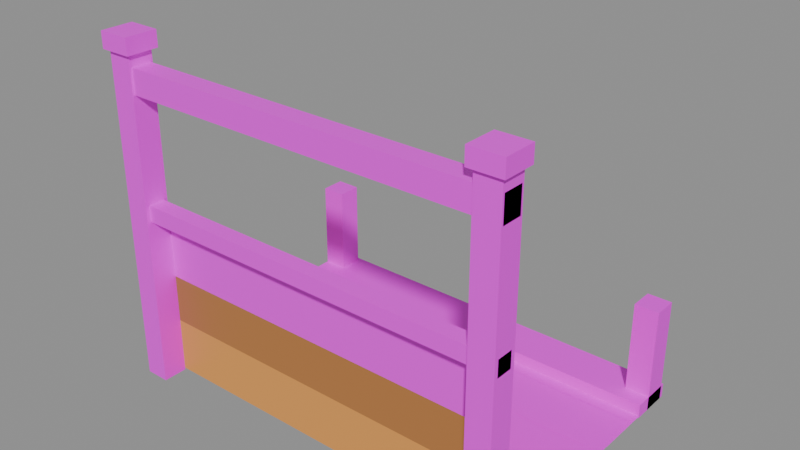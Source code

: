 # Source: building.stair_down.4.blend  (saved by Blender 5.3.31; exported with 4.5.12 LTS)
import bpy
from mathutils import Matrix  # noqa: F401  (used for matrix-valued properties, if any)

bpy.ops.wm.read_factory_settings(use_empty=True)
scene = bpy.context.scene
scene.name = 'Scene'

# ---- images (referenced by path relative to the original .blend; pixels are not part of the script)
import os
ASSET_DIR = os.environ.get("B2B_ASSET_DIR", "")  # directory of the original .blend (textures are referenced by path, not embedded)
HERE = os.path.dirname(os.path.abspath(__file__))  # packed textures are extracted next to this script under _unpacked/

def load_image(name, relpath, width, height, colorspace="sRGB"):
    """Load a texture the original file referenced (path relative to the .blend, or extracted next to this script)."""
    p = next((c for c in (os.path.join(HERE, relpath), os.path.join(ASSET_DIR, relpath)) if relpath and os.path.exists(c)), "")
    if p:
        img = bpy.data.images.load(p, check_existing=True)
        img.name = name
    else:  # same state as the original file: an image datablock whose file is absent (Cycles renders it pink)
        img = bpy.data.images.new(name, width, height)
        img.source = "FILE"
        img.filepath = "//" + (relpath or name)
    img.colorspace_settings.name = colorspace
    return img
img_palette_png = load_image('palette.png', 'palette.png', 1024, 1024, 'sRGB')

# ---- materials (node trees are filled in below, after node groups)
mat_palette = bpy.data.materials.new('palette')
mat_glow = bpy.data.materials.new('glow')
mat_glow_edge = bpy.data.materials.new('glow_edge')

# ---- material node trees
mat_palette.use_nodes = True; mat_palette.node_tree.nodes.clear()
_N = mat_palette.node_tree.nodes; _L = mat_palette.node_tree.links
n0 = _N.new('ShaderNodeBsdfPrincipled'); n0.name = 'Principled BSDF'; n0.location = (-200, 100)
n0.inputs[10].default_value = 0.005
n1 = _N.new('ShaderNodeOutputMaterial'); n1.name = 'Material Output'; n1.location = (200, 100)
n2 = _N.new('ShaderNodeTexImage'); n2.name = 'Image Texture'; n2.location = (0, 0)
n2.image = img_palette_png
n2.interpolation = 'Closest'
_L.new(n0.outputs[0], n1.inputs[0])
_L.new(n2.outputs[0], n0.inputs[0])
n1.is_active_output = True
mat_glow.use_nodes = True; mat_glow.node_tree.nodes.clear()
_N = mat_glow.node_tree.nodes; _L = mat_glow.node_tree.links
n0 = _N.new('ShaderNodeBsdfPrincipled'); n0.name = 'Principled BSDF'; n0.location = (-200, 100)
n0.inputs[0].default_value = (0.22, 0.09, 0.02, 1.0)
n0.inputs[10].default_value = 0.005
n0.inputs[27].default_value = (1.0, 0.42, 0.09, 1.0)
n0.inputs[28].default_value = 0.5
n1 = _N.new('ShaderNodeOutputMaterial'); n1.name = 'Material Output'; n1.location = (200, 100)
_L.new(n0.outputs[0], n1.inputs[0])
n1.is_active_output = True
mat_glow_edge.use_nodes = True; mat_glow_edge.node_tree.nodes.clear()
_N = mat_glow_edge.node_tree.nodes; _L = mat_glow_edge.node_tree.links
n0 = _N.new('ShaderNodeBsdfPrincipled'); n0.name = 'Principled BSDF'; n0.location = (-200, 100)
n0.inputs[0].default_value = (0.1, 0.045, 0.015, 1.0)
n0.inputs[10].default_value = 0.005
n0.inputs[27].default_value = (0.62, 0.24, 0.06, 1.0)
n0.inputs[28].default_value = 0.5
n1 = _N.new('ShaderNodeOutputMaterial'); n1.name = 'Material Output'; n1.location = (200, 100)
_L.new(n0.outputs[0], n1.inputs[0])
n1.is_active_output = True

# ---- meshes
me_stair_down = bpy.data.meshes.new('stair_down')
me_stair_down.from_pydata([(-0.5, 0.36, 0.0), (0.5, 0.36, 0.0), (0.5, 0.47, 0.0), (-0.5, 0.47, 0.0), (-0.5, 0.36, 0.035), (0.5, 0.36, 0.035), (0.5, 0.47, 0.035), (-0.5, 0.47, 0.035), (-0.5, 0.22, 0.004), (0.5, 0.22, 0.004), (0.5, 0.36, 0.004), (-0.5, 0.36, 0.004), (-0.5, 0.33, 0.005), (0.5, 0.33, 0.005), (0.5, 0.36, 0.005), (-0.5, 0.36, 0.005), (-0.5, 0.08, 0.005), (0.5, 0.08, 0.005), (0.5, 0.22, 0.005), (-0.5, 0.22, 0.005), (-0.5, 0.19, 0.006), (0.5, 0.19, 0.006), (0.5, 0.22, 0.006), (-0.5, 0.22, 0.006), (-0.5, -0.06, 0.006), (0.5, -0.06, 0.006), (0.5, 0.08, 0.006), (-0.5, 0.08, 0.006), (-0.5, 0.05, 0.007), (0.5, 0.05, 0.007), (0.5, 0.08, 0.007), (-0.5, 0.08, 0.007), (-0.5, -0.115, 0.007), (0.5, -0.115, 0.007), (0.5, -0.06, 0.007), (-0.5, -0.06, 0.007), (-0.5, -0.17, 0.007), (0.5, -0.17, 0.007), (0.5, -0.115, 0.007), (-0.5, -0.115, 0.007), (-0.47, -0.17, 0.005), (0.47, -0.17, 0.005), (0.47, -0.17, 0.14), (-0.47, -0.17, 0.14), (-0.47, -0.17, 0.14), (0.47, -0.17, 0.14), (0.47, -0.17, 0.26), (-0.47, -0.17, 0.26), (-0.47, -0.17, 0.26), (0.47, -0.17, 0.26), (0.47, -0.17, 0.42), (-0.47, -0.17, 0.42), (-0.5, -0.23, 0.0), (-0.44, -0.23, 0.0), (-0.44, -0.17, 0.0), (-0.5, -0.17, 0.0), (-0.5, -0.23, 0.81), (-0.44, -0.23, 0.81), (-0.44, -0.17, 0.81), (-0.5, -0.17, 0.81), (-0.51, -0.24, 0.81), (-0.43, -0.24, 0.81), (-0.43, -0.16, 0.81), (-0.51, -0.16, 0.81), (-0.51, -0.24, 0.85), (-0.43, -0.24, 0.85), (-0.43, -0.16, 0.85), (-0.51, -0.16, 0.85), (-0.5, 0.4, 0.0), (-0.44, 0.4, 0.0), (-0.44, 0.46, 0.0), (-0.5, 0.46, 0.0), (-0.5, 0.4, 0.26), (-0.44, 0.4, 0.26), (-0.44, 0.46, 0.26), (-0.5, 0.46, 0.26), (0.44, -0.23, 0.0), (0.5, -0.23, 0.0), (0.5, -0.17, 0.0), (0.44, -0.17, 0.0), (0.44, -0.23, 0.81), (0.5, -0.23, 0.81), (0.5, -0.17, 0.81), (0.44, -0.17, 0.81), (0.43, -0.24, 0.81), (0.51, -0.24, 0.81), (0.51, -0.16, 0.81), (0.43, -0.16, 0.81), (0.43, -0.24, 0.85), (0.51, -0.24, 0.85), (0.51, -0.16, 0.85), (0.43, -0.16, 0.85), (0.44, 0.4, 0.0), (0.5, 0.4, 0.0), (0.5, 0.46, 0.0), (0.44, 0.46, 0.0), (0.44, 0.4, 0.26), (0.5, 0.4, 0.26), (0.5, 0.46, 0.26), (0.44, 0.46, 0.26), (-0.5, -0.225, 0.72), (0.5, -0.225, 0.72), (0.5, -0.175, 0.72), (-0.5, -0.175, 0.72), (-0.5, -0.225, 0.78), (0.5, -0.225, 0.78), (0.5, -0.175, 0.78), (-0.5, -0.175, 0.78), (-0.5, -0.22, 0.42), (0.5, -0.22, 0.42), (0.5, -0.18, 0.42), (-0.5, -0.18, 0.42), (-0.5, -0.22, 0.46), (0.5, -0.22, 0.46), (0.5, -0.18, 0.46), (-0.5, -0.18, 0.46)], [], [(0, 3, 2, 1), (4, 5, 6, 7), (0, 1, 5, 4), (1, 2, 6, 5), (2, 3, 7, 6), (3, 0, 4, 7), (8, 9, 10, 11), (12, 13, 14, 15), (16, 17, 18, 19), (20, 21, 22, 23), (24, 25, 26, 27), (28, 29, 30, 31), (32, 33, 34, 35), (36, 37, 38, 39), (40, 43, 42, 41), (44, 47, 46, 45), (48, 51, 50, 49), (52, 55, 54, 53), (56, 57, 58, 59), (52, 53, 57, 56), (53, 54, 58, 57), (54, 55, 59, 58), (55, 52, 56, 59), (60, 63, 62, 61), (64, 65, 66, 67), (60, 61, 65, 64), (61, 62, 66, 65), (62, 63, 67, 66), (63, 60, 64, 67), (68, 71, 70, 69), (72, 73, 74, 75), (68, 69, 73, 72), (69, 70, 74, 73), (70, 71, 75, 74), (71, 68, 72, 75), (76, 79, 78, 77), (80, 81, 82, 83), (76, 77, 81, 80), (77, 78, 82, 81), (78, 79, 83, 82), (79, 76, 80, 83), (84, 87, 86, 85), (88, 89, 90, 91), (84, 85, 89, 88), (85, 86, 90, 89), (86, 87, 91, 90), (87, 84, 88, 91), (92, 95, 94, 93), (96, 97, 98, 99), (92, 93, 97, 96), (93, 94, 98, 97), (94, 95, 99, 98), (95, 92, 96, 99), (100, 103, 102, 101), (104, 105, 106, 107), (100, 101, 105, 104), (101, 102, 106, 105), (102, 103, 107, 106), (103, 100, 104, 107), (108, 111, 110, 109), (112, 113, 114, 115), (108, 109, 113, 112), (109, 110, 114, 113), (110, 111, 115, 114), (111, 108, 112, 115)])
me_stair_down.polygons.foreach_set('material_index', [0, 0, 0, 0, 0, 0, 0, 0, 0, 0, 0, 0, 2, 1, 1, 2, 0, 0, 0, 0, 0, 0, 0, 0, 0, 0, 0, 0, 0, 0, 0, 0, 0, 0, 0, 0, 0, 0, 0, 0, 0, 0, 0, 0, 0, 0, 0, 0, 0, 0, 0, 0, 0, 0, 0, 0, 0, 0, 0, 0, 0, 0, 0, 0, 0])
_uv = me_stair_down.uv_layers.new(name='UVMap')
_uv.uv.foreach_set('vector', [0.5625, 0.7222, 0.5625, 0.7222, 0.5625, 0.7222, 0.5625, 0.7222, 0.0625, 0.7222, 0.0625, 0.7222, 0.0625, 0.7222, 0.0625, 0.7222, 0.5625, 0.7222, 0.5625, 0.7222, 0.5625, 0.7222, 0.5625, 0.7222, 0.5625, 0.7222, 0.5625, 0.7222, 0.5625, 0.7222, 0.5625, 0.7222, 0.5625, 0.7222, 0.5625, 0.7222, 0.5625, 0.7222, 0.5625, 0.7222, 0.5625, 0.7222, 0.5625, 0.7222, 0.5625, 0.7222, 0.5625, 0.7222, 0.4375, 0.7222, 0.4375, 0.7222, 0.4375, 0.7222, 0.4375, 0.7222, 0.0625, 0.7222, 0.0625, 0.7222, 0.0625, 0.7222, 0.0625, 0.7222, 0.5625, 0.7222, 0.5625, 0.7222, 0.5625, 0.7222, 0.5625, 0.7222, 0.3125, 0.7222, 0.3125, 0.7222, 0.3125, 0.7222, 0.3125, 0.7222, 0.8125, 0.7222, 0.8125, 0.7222, 0.8125, 0.7222, 0.8125, 0.7222, 0.3125, 0.7222, 0.3125, 0.7222, 0.3125, 0.7222, 0.3125, 0.7222, 0.5, 0.5, 0.5, 0.5, 0.5, 0.5, 0.5, 0.5, 0.5, 0.5, 0.5, 0.5, 0.5, 0.5, 0.5, 0.5, 0.5, 0.5, 0.5, 0.5, 0.5, 0.5, 0.5, 0.5, 0.5, 0.5, 0.5, 0.5, 0.5, 0.5, 0.5, 0.5, 0.9375, 0.05556, 0.9375, 0.05556, 0.9375, 0.05556, 0.9375, 0.05556, 0.1875, 0.7222, 0.1875, 0.7222, 0.1875, 0.7222, 0.1875, 0.7222, 0.3125, 0.7222, 0.3125, 0.7222, 0.3125, 0.7222, 0.3125, 0.7222, 0.1875, 0.7222, 0.1875, 0.7222, 0.1875, 0.7222, 0.1875, 0.7222, 0.1875, 0.7222, 0.1875, 0.7222, 0.1875, 0.7222, 0.1875, 0.7222, 0.1875, 0.7222, 0.1875, 0.7222, 0.1875, 0.7222, 0.1875, 0.7222, 0.1875, 0.7222, 0.1875, 0.7222, 0.1875, 0.7222, 0.1875, 0.7222, 0.0625, 0.7222, 0.0625, 0.7222, 0.0625, 0.7222, 0.0625, 0.7222, 0.0625, 0.7222, 0.0625, 0.7222, 0.0625, 0.7222, 0.0625, 0.7222, 0.0625, 0.7222, 0.0625, 0.7222, 0.0625, 0.7222, 0.0625, 0.7222, 0.0625, 0.7222, 0.0625, 0.7222, 0.0625, 0.7222, 0.0625, 0.7222, 0.0625, 0.7222, 0.0625, 0.7222, 0.0625, 0.7222, 0.0625, 0.7222, 0.0625, 0.7222, 0.0625, 0.7222, 0.0625, 0.7222, 0.0625, 0.7222, 0.5625, 0.7222, 0.5625, 0.7222, 0.5625, 0.7222, 0.5625, 0.7222, 0.3125, 0.7222, 0.3125, 0.7222, 0.3125, 0.7222, 0.3125, 0.7222, 0.5625, 0.7222, 0.5625, 0.7222, 0.5625, 0.7222, 0.5625, 0.7222, 0.5625, 0.7222, 0.5625, 0.7222, 0.5625, 0.7222, 0.5625, 0.7222, 0.5625, 0.7222, 0.5625, 0.7222, 0.5625, 0.7222, 0.5625, 0.7222, 0.5625, 0.7222, 0.5625, 0.7222, 0.5625, 0.7222, 0.5625, 0.7222, 0.1875, 0.7222, 0.1875, 0.7222, 0.1875, 0.7222, 0.1875, 0.7222, 0.3125, 0.7222, 0.3125, 0.7222, 0.3125, 0.7222, 0.3125, 0.7222, 0.1875, 0.7222, 0.1875, 0.7222, 0.1875, 0.7222, 0.1875, 0.7222, 0.1875, 0.7222, 0.1875, 0.7222, 0.1875, 0.7222, 0.1875, 0.7222, 0.1875, 0.7222, 0.1875, 0.7222, 0.1875, 0.7222, 0.1875, 0.7222, 0.1875, 0.7222, 0.1875, 0.7222, 0.1875, 0.7222, 0.1875, 0.7222, 0.0625, 0.7222, 0.0625, 0.7222, 0.0625, 0.7222, 0.0625, 0.7222, 0.0625, 0.7222, 0.0625, 0.7222, 0.0625, 0.7222, 0.0625, 0.7222, 0.0625, 0.7222, 0.0625, 0.7222, 0.0625, 0.7222, 0.0625, 0.7222, 0.0625, 0.7222, 0.0625, 0.7222, 0.0625, 0.7222, 0.0625, 0.7222, 0.0625, 0.7222, 0.0625, 0.7222, 0.0625, 0.7222, 0.0625, 0.7222, 0.0625, 0.7222, 0.0625, 0.7222, 0.0625, 0.7222, 0.0625, 0.7222, 0.5625, 0.7222, 0.5625, 0.7222, 0.5625, 0.7222, 0.5625, 0.7222, 0.3125, 0.7222, 0.3125, 0.7222, 0.3125, 0.7222, 0.3125, 0.7222, 0.5625, 0.7222, 0.5625, 0.7222, 0.5625, 0.7222, 0.5625, 0.7222, 0.5625, 0.7222, 0.5625, 0.7222, 0.5625, 0.7222, 0.5625, 0.7222, 0.5625, 0.7222, 0.5625, 0.7222, 0.5625, 0.7222, 0.5625, 0.7222, 0.5625, 0.7222, 0.5625, 0.7222, 0.5625, 0.7222, 0.5625, 0.7222, 0.0625, 0.7222, 0.0625, 0.7222, 0.0625, 0.7222, 0.0625, 0.7222, 0.0625, 0.7222, 0.0625, 0.7222, 0.0625, 0.7222, 0.0625, 0.7222, 0.0625, 0.7222, 0.0625, 0.7222, 0.0625, 0.7222, 0.0625, 0.7222, 0.0625, 0.7222, 0.0625, 0.7222, 0.0625, 0.7222, 0.0625, 0.7222, 0.0625, 0.7222, 0.0625, 0.7222, 0.0625, 0.7222, 0.0625, 0.7222, 0.0625, 0.7222, 0.0625, 0.7222, 0.0625, 0.7222, 0.0625, 0.7222, 0.1875, 0.7222, 0.1875, 0.7222, 0.1875, 0.7222, 0.1875, 0.7222, 0.1875, 0.7222, 0.1875, 0.7222, 0.1875, 0.7222, 0.1875, 0.7222, 0.1875, 0.7222, 0.1875, 0.7222, 0.1875, 0.7222, 0.1875, 0.7222, 0.1875, 0.7222, 0.1875, 0.7222, 0.1875, 0.7222, 0.1875, 0.7222, 0.1875, 0.7222, 0.1875, 0.7222, 0.1875, 0.7222, 0.1875, 0.7222, 0.1875, 0.7222, 0.1875, 0.7222, 0.1875, 0.7222, 0.1875, 0.7222])
me_stair_down.materials.append(mat_palette)
me_stair_down.materials.append(mat_glow)
me_stair_down.materials.append(mat_glow_edge)
me_stair_down.update()

# ---- objects
ob_stair_down = bpy.data.objects.new('stair_down', me_stair_down)

# ---- transforms, parenting, visibility, modifiers, constraints
ob_stair_down.location = (0.0, 0.0, 0.0)

# ---- collection membership
scene.collection.objects.link(ob_stair_down)

# ---- scene / render settings (as saved in the file)
scene.frame_start = 1; scene.frame_end = 250; scene.frame_set(1)
scene.render.engine = 'BLENDER_EEVEE_NEXT'
scene.render.bake_bias = 0.0
scene.render.bake_samples = 0
scene.render.compositor_device = 'GPU'
scene.eevee.use_volume_custom_range = False
scene.eevee.fast_gi_thickness_near = 0.1
scene.eevee.fast_gi_thickness_far = 0.0
scene.eevee.ray_tracing_options.screen_trace_thickness = 0.1
bpy.context.view_layer.update()

# ---- added for rendering (the .blend has no active camera and no usable light): camera, sun + grey world if the file has none
cam_auto = bpy.data.cameras.new('AutoCamera')
cam_auto.lens = 50.0
cam_auto.sensor_width = 36.0
cam_auto.clip_end = 1000.0
ob_auto_camera = bpy.data.objects.new('AutoCamera', cam_auto)
scene.collection.objects.link(ob_auto_camera)
ob_auto_camera.location = (1.39307, -1.55668, 1.53946)
ob_auto_camera.rotation_euler = (1.09748, -7.21219e-08, 0.694738)
scene.camera = ob_auto_camera
light_auto_sun = bpy.data.lights.new('AutoSun', 'SUN')
light_auto_sun.energy = 3.0
light_auto_sun.angle = 0.0523599
ob_auto_sun = bpy.data.objects.new('AutoSun', light_auto_sun)
scene.collection.objects.link(ob_auto_sun)
ob_auto_sun.rotation_euler = (0.872665, 0.174533, 0.523599)
if scene.world is None:
    world_auto = bpy.data.worlds.new('AutoWorld')
    world_auto.color = (0.3, 0.3, 0.3)
    scene.world = world_auto
bpy.context.view_layer.update()
